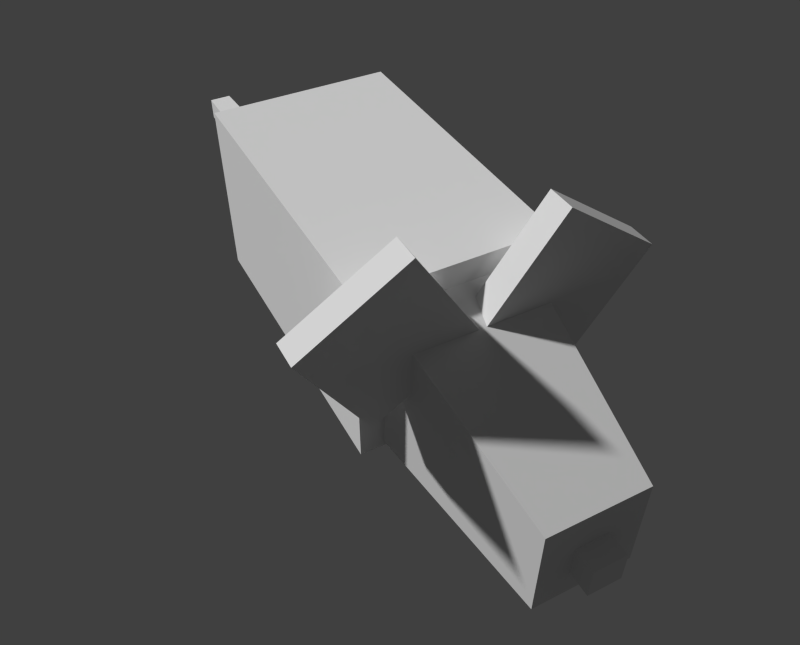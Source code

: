 # Source: mobs_rat2.blend  (saved by Blender 2.66.1; exported with 4.5.12 LTS)
import bpy
from mathutils import Matrix  # noqa: F401  (used for matrix-valued properties, if any)

bpy.ops.wm.read_factory_settings(use_empty=True)
scene = bpy.context.scene
scene.name = 'Scene'

# ---- collections
col_collection_1 = bpy.data.collections.new('Collection 1'); scene.collection.children.link(col_collection_1)
col_collection_2 = bpy.data.collections.new('Collection 2'); scene.collection.children.link(col_collection_2)
col_collection_2.hide_render = True
col_collection_2.hide_viewport = True
col_collection_3 = bpy.data.collections.new('Collection 3'); scene.collection.children.link(col_collection_3)
col_collection_3.hide_render = True
col_collection_3.hide_viewport = True
col_collection_4 = bpy.data.collections.new('Collection 4'); scene.collection.children.link(col_collection_4)
col_collection_4.hide_render = True
col_collection_4.hide_viewport = True

# ---- materials (node trees are filled in below, after node groups)
mat_material_001 = bpy.data.materials.new('Material.001')
mat_material_001.alpha_threshold = 0.0
mat_material_001.use_transparent_shadow = False
mat_material_001.preview_render_type = 'FLAT'
mat_material_001.roughness = 0.5
mat_material_001.line_color = (0.0, 0.0, 0.0, 1.0)

# ---- material node trees

# ---- world
world_world = bpy.data.worlds.new('World'); scene.world = world_world
world_world.color = (0.05088, 0.05088, 0.05088)
world_world.use_sun_shadow = False
world_world.sun_shadow_jitter_overblur = 0.0
world_world.cycles.sampling_method = 'MANUAL'
world_world.cycles.sample_map_resolution = 256

# ---- cameras
cam_camera = bpy.data.cameras.new('Camera')
cam_camera.clip_end = 100.0
cam_camera.lens = 35.0
cam_camera.sensor_width = 32.0
cam_camera.sensor_height = 18.0
cam_camera.dof.focus_distance = 0.0
cam_camera.dof.aperture_fstop = 128.0

# ---- meshes
me_cube_003 = bpy.data.meshes.new('Cube.003')
me_cube_003.from_pydata([(0.03528, 1.102, 1.634), (1.044, 1.102, 1.007), (0.6623, 1.102, 2.643), (1.671, 1.102, 2.016), (-0.9605, 0.8176, 0.9605), (-0.9605, 1.102, 0.9605), (-0.003653, 1.102, 1.664), (-0.003652, 0.8176, 1.664), (-1.664, 0.8176, 1.917), (-1.664, 1.102, 1.917), (-0.7074, 1.102, 2.621), (-0.7074, 0.8176, 2.621), (0.03528, 0.8176, 1.634), (0.03528, 1.102, 1.634), (1.044, 1.102, 1.007), (1.044, 0.8176, 1.007), (0.6623, 0.8176, 2.643), (0.6623, 1.102, 2.643), (1.671, 1.102, 2.016), (1.671, 0.8176, 2.016)], [], [(2, 3, 1, 0), (2, 0, 13, 17), (1, 3, 18, 14), (3, 2, 17, 18), (0, 1, 14, 13), (8, 9, 5, 4), (9, 10, 6, 5), (10, 11, 7, 6), (11, 8, 4, 7), (4, 5, 6, 7), (11, 10, 9, 8), (16, 17, 13, 12), (18, 19, 15, 14), (19, 16, 12, 15), (12, 13, 14, 15), (19, 18, 17, 16)])
_uv = me_cube_003.uv_layers.new(name='UVMap')
_uv.uv.foreach_set('vector', [0.8649, 0.7242, 0.8649, 0.9533, 0.6358, 0.9533, 0.6358, 0.7242, 0.0, 0.0, 0.0, 0.0, 0.0, 0.0, 0.0, 0.0, 0.0, 0.0, 0.0, 0.0, 0.0, 0.0, 0.0, 0.0, 0.0, 0.0, 0.0, 0.0, 0.0, 0.0, 0.0, 0.0, 0.0, 0.0, 0.0, 0.0, 0.0, 0.0, 0.0, 0.0, 0.8643, 0.3518, 0.7836, 0.3518, 0.7836, 0.01397, 0.8643, 0.01397, 0.8649, 0.7253, 0.8649, 0.9544, 0.6358, 0.9544, 0.6358, 0.7253, 0.8639, 0.3507, 0.7831, 0.3507, 0.7831, 0.0129, 0.8639, 0.0129, 0.9912, 0.3507, 0.6534, 0.3507, 0.6534, 0.0129, 0.9912, 0.0129, 0.6534, 0.2223, 0.6534, 0.1416, 0.9912, 0.1416, 0.9912, 0.2223, 0.9934, 0.1409, 0.9934, 0.2217, 0.6555, 0.2217, 0.6555, 0.1409, 0.3354, 0.4296, 0.2659, 0.4296, 0.2659, 0.1388, 0.3354, 0.1388, 0.3342, 0.4309, 0.2647, 0.4309, 0.2647, 0.1402, 0.3342, 0.1402, 0.4444, 0.4323, 0.1536, 0.4323, 0.1536, 0.1415, 0.4444, 0.1415, 0.334, 0.4309, 0.2645, 0.4309, 0.2645, 0.1402, 0.334, 0.1402, 0.2642, 0.1406, 0.3337, 0.1406, 0.3337, 0.4314, 0.2642, 0.4314])
me_cube_003.materials.append(mat_material_001)
me_cube_003.use_remesh_preserve_volume = False
me_cube_003.use_remesh_preserve_attributes = False
me_cube_003.use_mirror_vertex_groups = False
me_cube_003.update()
me_cube_004 = bpy.data.meshes.new('Cube.004')
me_cube_004.from_pydata([(-0.1174, -5.733, 0.1827), (-0.1861, -2.478, 0.2654), (0.2168, -2.478, 0.2654), (0.1481, -5.733, 0.1827), (-0.1174, -5.733, 0.4482), (-0.1861, -2.478, 0.6683), (0.2168, -2.478, 0.6683), (0.1481, -5.733, 0.4482), (-0.9331, -2.574, 0.1302), (-0.9331, 0.6674, 0.1302), (0.9638, 0.6674, 0.1302), (0.9638, -2.574, 0.1302), (-0.9331, -2.574, 2.038), (-0.9331, 0.6674, 2.038), (0.9638, 0.6674, 2.038), (0.9638, -2.574, 2.038), (-0.6944, 0.6192, 0.175), (-0.47, 2.745, 0.2408), (0.5007, 2.745, 0.2408), (0.7251, 0.6192, 0.175), (-0.6944, 0.6192, 1.814), (-0.47, 2.745, 1.211), (0.5007, 2.745, 1.211), (0.7251, 0.6192, 1.814), (-0.1458, 2.644, 0.5163), (-0.1458, 2.967, 0.5163), (0.1765, 2.967, 0.5163), (0.1765, 2.644, 0.5163), (-0.1458, 2.644, 0.8387), (-0.1458, 2.967, 0.8387), (0.1765, 2.967, 0.8387), (0.1765, 2.644, 0.8387), (0.01535, 2.745, 1.211), (0.01535, 2.745, 0.2408), (0.01535, 0.6192, 1.814), (0.01535, 0.6192, 0.175)], [], [(4, 5, 1, 0), (5, 6, 2, 1), (6, 7, 3, 2), (7, 4, 0, 3), (0, 1, 2, 3), (7, 6, 5, 4), (12, 13, 9, 8), (13, 14, 10, 9), (14, 15, 11, 10), (15, 12, 8, 11), (8, 9, 10, 11), (15, 14, 13, 12), (20, 21, 17, 16), (32, 22, 18, 33), (22, 23, 19, 18), (34, 20, 16, 35), (35, 33, 18, 19), (34, 32, 21, 20), (28, 29, 25, 24), (29, 30, 26, 25), (30, 31, 27, 26), (31, 28, 24, 27), (24, 25, 26, 27), (31, 30, 29, 28), (21, 32, 33, 17), (23, 34, 35, 19), (16, 17, 33, 35), (23, 22, 32, 34)])
_uv = me_cube_004.uv_layers.new(name='UVMap')
_uv.uv.foreach_set('vector', [0.9111, 0.9224, 0.9916, 0.9224, 0.9909, 0.9329, 0.9103, 0.9329, 0.9103, 0.9646, 0.9215, 0.9646, 0.9215, 0.9759, 0.9103, 0.9759, 0.9914, 0.9435, 0.9109, 0.9435, 0.9103, 0.933, 0.9907, 0.933, 0.929, 0.972, 0.9216, 0.972, 0.9216, 0.9646, 0.929, 0.9646, 0.9103, 0.9541, 0.9906, 0.9541, 0.9909, 0.9646, 0.9106, 0.9646, 0.9103, 0.9435, 0.9907, 0.9435, 0.991, 0.954, 0.9106, 0.954, 0.4618, 0.5448, 0.002369, 0.5448, 0.002369, 0.2743, 0.4618, 0.2743, 0.7289, 0.6401, 0.46, 0.6401, 0.46, 0.3696, 0.7289, 0.3696, 0.4596, 0.2707, 0.0001947, 0.2707, 0.0001947, 0.0001948, 0.4596, 0.0001947, 0.9902, 0.269, 0.7213, 0.269, 0.7213, -0.001469, 0.9902, -0.001469, 0.0009866, 0.3795, 0.4604, 0.3795, 0.4604, 0.6484, 0.0009866, 0.6484, 0.46, 0.4596, 0.46, 0.0001948, 0.7289, 0.0001947, 0.7289, 0.4596, 0.006594, 0.2622, 0.5076, 0.4034, 0.5076, 0.6309, 0.006594, 0.6464, 0.525, 0.4661, 0.525, 0.3523, 0.7525, 0.3523, 0.7525, 0.4661, 0.5097, 0.4965, 0.008741, 0.6377, 0.008741, 0.2536, 0.5097, 0.269, 0.0, 0.0, 0.0, 0.0, 0.0, 0.0, 0.0, 0.0, 0.003201, 0.4844, 0.5016, 0.4844, 0.5016, 0.5981, 0.003201, 0.6507, 0.5292, 0.9288, 0.1711, 0.9285, 0.1712, 0.8498, 0.5293, 0.8138, 0.5205, 0.5713, 0.5205, 0.4548, 0.637, 0.4548, 0.637, 0.5713, 0.3405, 0.5258, 0.4528, 0.5258, 0.4528, 0.6381, 0.3405, 0.6381, 0.4536, 0.6372, 0.3412, 0.6372, 0.3412, 0.5249, 0.4536, 0.5249, 0.4537, 0.6396, 0.3414, 0.6396, 0.3414, 0.5273, 0.4537, 0.5273, 0.3421, 0.638, 0.3421, 0.5256, 0.4545, 0.5256, 0.4545, 0.638, 0.4545, 0.5273, 0.4545, 0.6396, 0.3421, 0.6396, 0.3421, 0.5273, 0.525, 0.5798, 0.525, 0.4661, 0.7525, 0.4661, 0.7525, 0.5798, 0.0, 0.0, 0.0, 0.0, 0.0, 0.0, 0.0, 0.0, 0.003201, 0.318, 0.5016, 0.3706, 0.5016, 0.4844, 0.003201, 0.4844, 0.5293, 0.8146, 0.1712, 0.8507, 0.1711, 0.9293, 0.5292, 0.9297])
me_cube_004.materials.append(mat_material_001)
me_cube_004.use_remesh_preserve_volume = False
me_cube_004.use_remesh_preserve_attributes = False
me_cube_004.use_mirror_vertex_groups = False
me_cube_004.update()
me_cube_002 = bpy.data.meshes.new('Cube.002')
me_cube_002.from_pydata([(1.0, 1.0, -1.0), (0.3314, -1.464, -0.8183), (1.0, 1.0, 1.0), (0.3314, -1.464, -0.1554), (0.9339, 1.742, -0.9339), (0.9339, 1.742, 0.9339), (0.6695, 1.94, -0.6695), (0.6695, 1.94, 0.6695), (0.7773, 2.289, -0.9856), (0.7773, 2.251, 0.7773), (1.018, 6.195, -1.341), (1.171, 6.0, 1.039), (0.1837, 6.511, -0.9576), (0.1837, 6.511, -0.5902), (1.184, 4.44, -1.051), (1.184, 4.523, 1.372), (0.03465, 11.65, -0.8086), (0.03465, 11.65, -0.7393), (0.06733, 10.24, -0.7066), (0.06733, 10.24, -0.8412), (0.1007, 8.789, -0.6732), (0.1007, 8.789, -0.8746), (1.539, 6.018, -1.103), (1.539, 5.854, 0.6429), (1.549, 4.621, -1.008), (1.549, 4.687, 0.9064), (1.149, 6.011, -1.561), (1.202, 5.206, -1.339), (1.531, 5.87, -1.317), (1.539, 5.283, -1.277), (1.306, 6.027, -2.146), (1.348, 5.63, -2.253), (1.558, 6.004, -2.14), (1.564, 5.657, -2.251), (1.297, 5.949, -2.501), (1.373, 5.674, -2.571), (1.519, 6.036, -2.494), (1.59, 5.732, -2.548), (1.325, 4.522, -2.667), (1.896, 4.584, -2.754), (1.382, 4.534, -2.831), (1.953, 4.575, -2.818), (-1.192e-07, 1.0, 1.0), (0.0, 1.0, -1.0), (1.192e-07, -1.464, -0.1554), (1.192e-07, -1.464, -0.8183), (-1.788e-07, 1.742, 0.9339), (-1.192e-07, 1.742, -0.9339), (-1.788e-07, 1.94, 0.6695), (-1.788e-07, 1.94, -0.6695), (-1.192e-07, 2.251, 0.7773), (-1.192e-07, 2.289, -0.9856), (1.192e-07, 6.0, 1.039), (-0.07667, 6.202, -1.256), (1.192e-07, 6.511, -0.5902), (1.192e-07, 6.511, -0.9576), (0.0, 4.44, -1.051), (0.0, 4.523, 1.372), (1.192e-07, 10.24, -0.8412), (1.192e-07, 10.24, -0.7066), (1.192e-07, 11.65, -0.8086), (1.192e-07, 11.65, -0.7393), (1.192e-07, 8.789, -0.6732), (1.192e-07, 8.789, -0.8746), (1.182, 2.478, 0.08172), (0.9475, 3.442, -1.013), (1.363, 3.105, -0.5498), (1.298, 2.324, -0.5046), (1.101, 2.524, -1.005), (1.1, 3.074, -0.9989), (1.442, 3.075, -1.018), (1.485, 2.561, -1.007), (1.224, 2.683, -1.452), (1.234, 2.933, -1.544), (1.554, 2.928, -1.556), (1.563, 2.681, -1.456), (1.277, 2.116, -1.952), (1.282, 2.259, -2.072), (1.461, 2.246, -2.087), (1.456, 2.102, -1.967), (1.22, 3.098, 0.2221), (0.9475, 3.201, 1.026), (-6.937e-08, 3.442, -1.013), (-6.937e-08, 3.201, 1.026)], [], [(2, 3, 1, 0), (43, 0, 1, 45), (44, 3, 2, 42), (42, 2, 5, 46), (2, 0, 4, 5), (46, 5, 7, 48), (5, 4, 6, 7), (48, 7, 9, 50), (7, 6, 8, 9), (57, 15, 11, 52), (15, 14, 24, 25), (52, 11, 13, 54), (11, 10, 12, 13), (83, 81, 15, 57), (64, 9, 8, 67), (13, 12, 21, 20), (61, 17, 16, 60), (18, 19, 16, 17), (59, 18, 17, 61), (54, 13, 20, 62), (20, 21, 19, 18), (62, 20, 18, 59), (25, 24, 22, 23), (10, 11, 23, 22), (11, 15, 25, 23), (10, 22, 28, 26), (22, 24, 29, 28), (24, 14, 27, 29), (14, 10, 26, 27), (29, 33, 32, 28), (30, 32, 36, 34), (27, 31, 33, 29), (28, 32, 30, 26), (31, 27, 26, 30), (35, 34, 36, 37), (37, 33, 39, 41), (31, 30, 34, 35), (32, 33, 37, 36), (39, 38, 40, 41), (33, 31, 38, 39), (31, 35, 40, 38), (35, 37, 41, 40), (3, 44, 45, 1), (0, 43, 47, 4), (4, 47, 49, 6), (6, 49, 51, 8), (14, 56, 53, 10), (10, 53, 55, 12), (81, 9, 64, 80), (12, 55, 63, 21), (19, 58, 60, 16), (21, 63, 58, 19), (8, 51, 82, 65), (65, 81, 80, 66), (67, 8, 68, 71), (65, 82, 56, 14), (71, 68, 72, 75), (66, 67, 71, 70), (65, 66, 70, 69), (81, 65, 14, 15), (75, 72, 76, 79), (69, 70, 74, 73), (70, 71, 75, 74), (68, 69, 73, 72), (76, 77, 78, 79), (72, 73, 77, 76), (73, 74, 78, 77), (74, 75, 79, 78), (50, 9, 81, 83), (8, 65, 69, 68), (67, 66, 80, 64)])
me_cube_002.use_remesh_preserve_volume = False
me_cube_002.use_remesh_preserve_attributes = False
me_cube_002.use_mirror_vertex_groups = False
me_cube_002.update()
me_cube_001 = bpy.data.meshes.new('Cube.001')
me_cube_001.from_pydata([(1.0, -2.479, 0.2536), (0.3314, -4.943, 0.4353), (1.0, -2.582, 2.144), (0.3314, -4.943, 1.098), (0.9339, -1.737, 0.3197), (0.9339, -1.84, 2.078), (0.6695, -1.539, 0.5841), (0.6695, -1.539, 1.923), (0.7752, -1.196, 0.1577), (0.495, -1.228, 2.031), (1.016, 2.481, -0.05859), (0.889, 2.367, 2.301), (0.1773, 3.002, 0.1101), (0.1773, 3.002, 0.4775), (1.182, 0.9546, 0.09226), (0.9021, 1.044, 2.626), (0.03465, 8.259, -0.296), (0.03465, 8.265, -0.227), (0.06733, 6.205, -0.01245), (0.06733, 6.192, -0.1465), (0.1007, 5.761, 0.08144), (0.1007, 5.742, -0.1191), (-0.07873, 2.488, 0.02625), (1.433, 2.116, -0.08129), (1.438, 2.038, 1.574), (1.549, 1.046, 0.01834), (1.455, 1.111, 1.801), (-1.0, -2.479, 0.2536), (-0.3314, -4.943, 0.4353), (-1.0, -2.582, 2.144), (-0.3314, -4.943, 1.098), (-0.9339, -1.737, 0.3197), (-0.9339, -1.84, 2.078), (-0.6695, -1.539, 0.5841), (-0.6695, -1.539, 1.923), (-0.7752, -1.196, 0.1577), (-0.495, -1.228, 2.031), (-1.016, 2.481, -0.05859), (-0.889, 2.367, 2.301), (-0.1773, 3.002, 0.1101), (-0.1773, 3.002, 0.4775), (-1.182, 0.9546, 0.09226), (-0.9021, 1.044, 2.626), (-0.03465, 8.259, -0.296), (-0.03465, 8.265, -0.227), (-0.06733, 6.205, -0.01245), (-0.06733, 6.192, -0.1465), (-0.1007, 5.761, 0.08144), (-0.1007, 5.742, -0.1191), (1.03e-07, -2.479, 2.254), (-1.623e-08, -2.479, 0.2536), (-1.354e-07, -4.943, 1.098), (-1.354e-07, -4.943, 0.4353), (1.626e-07, -1.737, 2.187), (1.03e-07, -1.737, 0.3197), (1.626e-07, -1.539, 1.923), (1.626e-07, -1.539, 0.5841), (1.03e-07, -1.228, 2.031), (-1.623e-08, -1.196, 0.1577), (-1.354e-07, 2.521, 2.292), (0.07873, 2.488, 0.02625), (-1.623e-08, 3.002, 0.4775), (-1.623e-08, 3.002, 0.1101), (-1.623e-08, 0.9546, 0.09226), (-1.623e-08, 1.044, 2.626), (-1.623e-08, 6.192, -0.1465), (-1.623e-08, 6.205, -0.01245), (-1.623e-08, 8.259, -0.296), (-1.623e-08, 8.265, -0.227), (-1.623e-08, 5.761, 0.08144), (-1.623e-08, 5.742, -0.1191), (-1.433, 2.116, -0.08129), (-1.438, 2.038, 1.574), (-1.549, 1.046, 0.01834), (-1.455, 1.111, 1.801)], [], [(2, 3, 1, 0), (50, 0, 1, 52), (51, 3, 2, 49), (49, 2, 5, 53), (2, 0, 4, 5), (53, 5, 7, 55), (5, 4, 6, 7), (55, 7, 9, 57), (7, 6, 8, 9), (64, 15, 11, 59), (59, 11, 13, 61), (11, 10, 12, 13), (13, 12, 21, 20), (68, 17, 16, 67), (18, 19, 16, 17), (66, 18, 17, 68), (61, 13, 20, 69), (20, 21, 19, 18), (69, 20, 18, 66), (15, 14, 25, 26), (3, 51, 52, 1), (0, 50, 54, 4), (4, 54, 56, 6), (6, 56, 58, 8), (14, 63, 22, 10), (10, 22, 62, 12), (12, 62, 70, 21), (19, 65, 67, 16), (21, 70, 65, 19), (58, 63, 14, 8), (15, 9, 8, 14), (64, 57, 9, 15), (24, 26, 25, 23), (10, 11, 24, 23), (11, 15, 26, 24), (14, 10, 23, 25), (29, 27, 28, 30), (50, 52, 28, 27), (51, 49, 29, 30), (49, 53, 32, 29), (29, 32, 31, 27), (53, 55, 34, 32), (32, 34, 33, 31), (55, 57, 36, 34), (34, 36, 35, 33), (64, 59, 38, 42), (59, 61, 40, 38), (38, 40, 39, 37), (40, 47, 48, 39), (68, 67, 43, 44), (45, 44, 43, 46), (66, 68, 44, 45), (61, 69, 47, 40), (47, 45, 46, 48), (69, 66, 45, 47), (42, 74, 73, 41), (30, 28, 52, 51), (27, 31, 54, 50), (31, 33, 56, 54), (33, 35, 58, 56), (41, 37, 60, 63), (37, 39, 62, 60), (39, 48, 70, 62), (46, 43, 67, 65), (48, 46, 65, 70), (58, 35, 41, 63), (42, 41, 35, 36), (64, 42, 36, 57), (72, 71, 73, 74), (37, 71, 72, 38), (38, 72, 74, 42), (41, 73, 71, 37)])
_uv = me_cube_001.uv_layers.new(name='UVMap')
_uv.uv.foreach_set('vector', [0.4958, 0.7966, 0.1516, 0.8685, 0.1354, 0.7608, 0.4462, 0.649, 0.7438, 0.3912, 0.7178, 0.5909, 0.2254, 0.6121, 0.2054, 0.5399, 0.1539, 0.9842, 0.1535, 0.8699, 0.492, 0.7998, 0.494, 0.9834, 0.01637, 0.6302, 0.02078, 0.3558, 0.145, 0.3516, 0.1627, 0.6062, 0.02078, 0.3558, 0.02216, 0.02138, 0.1344, 0.02386, 0.145, 0.3516, 0.1627, 0.6062, 0.145, 0.3516, 0.2673, 0.3362, 0.2985, 0.6135, 0.145, 0.3516, 0.1344, 0.02386, 0.2546, 0.01623, 0.2673, 0.3362, 0.01253, 0.6375, 0.01866, 0.4801, 0.1498, 0.4992, 0.1539, 0.6325, 0.01866, 0.4801, 0.01909, 0.1887, 0.1486, 0.1779, 0.1498, 0.4992, 0.5481, 0.6423, 0.5345, 0.5042, 0.7778, 0.4995, 0.7941, 0.642, 0.7941, 0.642, 0.7778, 0.4995, 0.9585, 0.4805, 0.9588, 0.6396, 0.7778, 0.4995, 0.7909, 0.1909, 0.9683, 0.168, 0.9585, 0.4805, 0.916, 0.982, 0.917, 0.8924, 0.9864, 0.8864, 0.9841, 0.9767, 0.9722, 0.9886, 0.9138, 0.9781, 0.9263, 0.8979, 0.9765, 0.9009, 0.9137, 0.9812, 0.9206, 0.8931, 0.9817, 0.8861, 0.9834, 0.975, 0.914, 0.9853, 0.9188, 0.8969, 0.9805, 0.9045, 0.9831, 0.9904, 0.9143, 0.9824, 0.9183, 0.8944, 0.9741, 0.8932, 0.9783, 0.9813, 0.9124, 0.9821, 0.9147, 0.8917, 0.9788, 0.9013, 0.9773, 0.988, 0.9209, 0.9783, 0.9166, 0.8902, 0.9815, 0.8961, 0.9886, 0.9828, 0.3656, 0.2763, 0.3777, 0.0602, 0.4095, 0.05258, 0.4095, 0.2042, 0.1194, 0.889, 0.1192, 1.0, 0.003462, 0.9992, 0.003668, 0.8882, 0.7178, 0.5909, 0.7438, 0.3912, 0.9111, 0.4641, 0.8301, 0.5934, 0.8301, 0.5934, 0.9111, 0.4641, 0.964, 0.503, 0.8852, 0.6102, 0.01909, 0.1887, 0.02194, 0.03999, 0.1399, 0.02313, 0.1486, 0.1779, 0.5527, 0.1758, 0.5778, 0.007335, 0.805, 0.008306, 0.7909, 0.1909, 0.7909, 0.1909, 0.805, 0.008306, 0.9651, 0.03105, 0.9683, 0.168, 0.9138, 0.982, 0.9176, 0.8941, 0.9815, 0.8866, 0.9764, 0.9732, 0.915, 0.9818, 0.9223, 0.8947, 0.9769, 0.905, 0.9774, 0.9924, 0.9189, 0.9836, 0.9241, 0.8969, 0.9902, 0.9061, 0.983, 0.9931, 0.1399, 0.02313, 0.5778, 0.007335, 0.5527, 0.1758, 0.1486, 0.1779, 0.5345, 0.5042, 0.1498, 0.4992, 0.1486, 0.1779, 0.5527, 0.1758, 0.5481, 0.6423, 0.1539, 0.6325, 0.1498, 0.4992, 0.5345, 0.5042, 0.7778, 0.4995, 0.5345, 0.5042, 0.5527, 0.1758, 0.7909, 0.1909, 0.4879, 0.1449, 0.5071, 0.5195, 0.4019, 0.4077, 0.3999, 0.1449, 0.6382, 0.4502, 0.3618, 0.4502, 0.4137, 0.2552, 0.6073, 0.2561, 0.3898, 0.198, 0.6353, 0.198, 0.5711, 0.2584, 0.3991, 0.2585, 0.4958, 0.7966, 0.4462, 0.649, 0.1354, 0.7608, 0.1516, 0.8685, 0.7438, 0.3912, 0.2054, 0.5399, 0.2254, 0.6121, 0.7178, 0.5909, 0.1539, 0.9842, 0.494, 0.9834, 0.492, 0.7998, 0.1535, 0.8699, 0.01637, 0.6302, 0.1627, 0.6062, 0.145, 0.3516, 0.02078, 0.3558, 0.02078, 0.3558, 0.145, 0.3516, 0.1344, 0.02386, 0.02216, 0.02138, 0.1627, 0.6062, 0.2985, 0.6135, 0.2673, 0.3362, 0.145, 0.3516, 0.145, 0.3516, 0.2673, 0.3362, 0.2546, 0.01623, 0.1344, 0.02386, 0.01253, 0.6375, 0.1539, 0.6325, 0.1498, 0.4992, 0.01866, 0.4801, 0.01866, 0.4801, 0.1498, 0.4992, 0.1486, 0.1779, 0.01909, 0.1887, 0.5481, 0.6423, 0.7941, 0.642, 0.7778, 0.4995, 0.5345, 0.5042, 0.7941, 0.642, 0.9588, 0.6396, 0.9585, 0.4805, 0.7778, 0.4995, 0.7778, 0.4995, 0.9585, 0.4805, 0.9683, 0.168, 0.7909, 0.1909, 0.916, 0.982, 0.9841, 0.9767, 0.9864, 0.8864, 0.917, 0.8924, 0.9722, 0.9886, 0.9765, 0.9009, 0.9263, 0.8979, 0.9138, 0.9781, 0.9137, 0.9812, 0.9834, 0.975, 0.9817, 0.8861, 0.9206, 0.8931, 0.914, 0.9853, 0.9831, 0.9904, 0.9805, 0.9045, 0.9188, 0.8969, 0.9143, 0.9824, 0.9783, 0.9813, 0.9741, 0.8932, 0.9183, 0.8944, 0.9124, 0.9821, 0.9773, 0.988, 0.9788, 0.9013, 0.9147, 0.8917, 0.9209, 0.9783, 0.9886, 0.9828, 0.9815, 0.8961, 0.9166, 0.8902, 0.3656, 0.2763, 0.4095, 0.2042, 0.4095, 0.05258, 0.3777, 0.0602, 0.1194, 0.889, 0.003668, 0.8882, 0.003462, 0.9992, 0.1192, 1.0, 0.7178, 0.5909, 0.8301, 0.5934, 0.9111, 0.4641, 0.7438, 0.3912, 0.8301, 0.5934, 0.8852, 0.6102, 0.964, 0.503, 0.9111, 0.4641, 0.01909, 0.1887, 0.1486, 0.1779, 0.1399, 0.02313, 0.02194, 0.03999, 0.5527, 0.1758, 0.7909, 0.1909, 0.805, 0.008306, 0.5778, 0.007335, 0.7909, 0.1909, 0.9683, 0.168, 0.9651, 0.03105, 0.805, 0.008306, 0.9138, 0.982, 0.9764, 0.9732, 0.9815, 0.8866, 0.9176, 0.8941, 0.915, 0.9818, 0.9774, 0.9924, 0.9769, 0.905, 0.9223, 0.8947, 0.9189, 0.9836, 0.983, 0.9931, 0.9902, 0.9061, 0.9241, 0.8969, 0.1399, 0.02313, 0.1486, 0.1779, 0.5527, 0.1758, 0.5778, 0.007335, 0.5345, 0.5042, 0.5527, 0.1758, 0.1486, 0.1779, 0.1498, 0.4992, 0.5481, 0.6423, 0.5345, 0.5042, 0.1498, 0.4992, 0.1539, 0.6325, 0.7778, 0.4995, 0.7909, 0.1909, 0.5527, 0.1758, 0.5345, 0.5042, 0.4879, 0.1449, 0.3999, 0.1449, 0.4019, 0.4077, 0.5071, 0.5195, 0.6382, 0.4502, 0.6073, 0.2561, 0.4137, 0.2552, 0.3618, 0.4502, 0.3898, 0.198, 0.3991, 0.2585, 0.5711, 0.2584, 0.6353, 0.198])
me_cube_001.materials.append(mat_material_001)
me_cube_001.use_remesh_preserve_volume = False
me_cube_001.use_remesh_preserve_attributes = False
me_cube_001.use_mirror_vertex_groups = False
me_cube_001.update()
me_cube_000 = bpy.data.meshes.new('Cube.000')
me_cube_000.from_pydata([(-1.0, 1.831, 0.1527), (-0.3314, 4.301, 0.1982), (-1.0, 2.039, 2.034), (-0.3314, 4.338, 0.86), (-0.9339, 1.094, 0.2597), (-0.9339, 1.294, 2.009), (-0.7752, 1.203, 0.0915), (-0.495, 1.338, 1.96), (-1.016, -2.481, 0.07848), (-0.889, -2.237, 2.428), (-0.1773, -2.992, 0.2757), (-0.1773, -2.971, 0.6425), (-1.182, -0.9481, 0.1448), (-0.9021, -0.8976, 2.679), (-0.1007, -5.748, 0.3993), (-0.1007, -5.739, 0.1981), (0.07873, -2.482, 0.1635), (1.0, 1.831, 0.1527), (0.3314, 4.301, 0.1982), (1.0, 2.039, 2.034), (0.3314, 4.338, 0.86), (0.9339, 1.094, 0.2597), (0.9339, 1.294, 2.009), (0.7752, 1.203, 0.0915), (0.495, 1.338, 1.96), (1.016, -2.481, 0.07848), (0.889, -2.237, 2.428), (0.1773, -2.992, 0.2757), (0.1773, -2.971, 0.6425), (1.182, -0.9481, 0.1448), (0.9021, -0.8976, 2.679), (0.1007, -5.748, 0.3993), (0.1007, -5.739, 0.1981), (1.902e-07, 1.942, 2.15), (2.928e-07, 1.831, 0.1527), (7.905e-07, 4.338, 0.86), (7.849e-07, 4.301, 0.1982), (1.818e-08, 1.197, 2.125), (6.222e-08, 1.094, 0.2597), (9.907e-08, 1.338, 1.96), (1.978e-07, 1.203, 0.0915), (-2.255e-07, -2.39, 2.428), (-0.07873, -2.482, 0.1635), (-4.324e-07, -2.971, 0.6425), (-4.355e-07, -2.992, 0.2757), (-1.269e-07, -0.9481, 0.1448), (-1.193e-07, -0.8976, 2.679), (-8.516e-07, -5.748, 0.3993), (-8.504e-07, -5.739, 0.1981)], [], [(2, 3, 1, 0), (34, 0, 1, 36), (35, 3, 2, 33), (33, 2, 5, 37), (2, 0, 4, 5), (46, 13, 9, 41), (41, 9, 11, 43), (9, 8, 10, 11), (11, 10, 15, 14), (43, 11, 14, 47), (3, 35, 36, 1), (0, 34, 38, 4), (12, 45, 16, 8), (8, 16, 44, 10), (10, 44, 48, 15), (40, 45, 12, 6), (13, 7, 6, 12), (46, 39, 7, 13), (19, 17, 18, 20), (34, 36, 18, 17), (35, 33, 19, 20), (33, 37, 22, 19), (19, 22, 21, 17), (37, 38, 21, 22), (38, 37, 5, 4), (46, 41, 26, 30), (41, 43, 28, 26), (26, 28, 27, 25), (28, 31, 32, 27), (43, 47, 31, 28), (20, 18, 36, 35), (17, 21, 38, 34), (40, 39, 24, 23), (39, 40, 6, 7), (29, 25, 42, 45), (25, 27, 44, 42), (27, 32, 48, 44), (47, 14, 15, 48, 32, 31), (40, 23, 29, 45), (30, 29, 23, 24), (46, 30, 24, 39), (9, 13, 12, 8), (30, 26, 25, 29)])
_uv = me_cube_000.uv_layers.new(name='UVMap')
_uv.uv.foreach_set('vector', [0.4958, 0.7966, 0.1516, 0.8685, 0.1354, 0.7608, 0.4462, 0.649, 0.7438, 0.3912, 0.7178, 0.5909, 0.2254, 0.6121, 0.2054, 0.5399, 0.1539, 0.9842, 0.1535, 0.8699, 0.492, 0.7998, 0.494, 0.9834, 0.01637, 0.6302, 0.02078, 0.3558, 0.145, 0.3516, 0.1627, 0.6062, 0.02078, 0.3558, 0.02216, 0.02138, 0.1344, 0.02386, 0.145, 0.3516, 0.5481, 0.6423, 0.5345, 0.5042, 0.7778, 0.4995, 0.7941, 0.642, 0.7941, 0.642, 0.7778, 0.4995, 0.9585, 0.4805, 0.9588, 0.6396, 0.7778, 0.4995, 0.7909, 0.1909, 0.9683, 0.168, 0.9585, 0.4805, 0.916, 0.982, 0.917, 0.8924, 0.9864, 0.8864, 0.9841, 0.9767, 0.9143, 0.9824, 0.9183, 0.8944, 0.9741, 0.8932, 0.9783, 0.9813, 0.1194, 0.889, 0.1192, 1.0, 0.003462, 0.9992, 0.003668, 0.8882, 0.7178, 0.5909, 0.7438, 0.3912, 0.9111, 0.4641, 0.8301, 0.5934, 0.5527, 0.1758, 0.5778, 0.007335, 0.805, 0.008306, 0.7909, 0.1909, 0.7909, 0.1909, 0.805, 0.008306, 0.9651, 0.03105, 0.9683, 0.168, 0.9138, 0.982, 0.9176, 0.8941, 0.9815, 0.8866, 0.9764, 0.9732, 0.1399, 0.02313, 0.5778, 0.007335, 0.5527, 0.1758, 0.1486, 0.1779, 0.5345, 0.5042, 0.1498, 0.4992, 0.1486, 0.1779, 0.5527, 0.1758, 0.5481, 0.6423, 0.1539, 0.6325, 0.1498, 0.4992, 0.5345, 0.5042, 0.4958, 0.7966, 0.4462, 0.649, 0.1354, 0.7608, 0.1516, 0.8685, 0.7438, 0.3912, 0.2054, 0.5399, 0.2254, 0.6121, 0.7178, 0.5909, 0.1539, 0.9842, 0.494, 0.9834, 0.492, 0.7998, 0.1535, 0.8699, 0.01637, 0.6302, 0.1627, 0.6062, 0.145, 0.3516, 0.02078, 0.3558, 0.02078, 0.3558, 0.145, 0.3516, 0.1344, 0.02386, 0.02216, 0.02138, 0.5933, 0.8203, 0.5935, 0.3715, 0.8179, 0.3708, 0.8191, 0.794, 0.5935, 0.3715, 0.5933, 0.8203, 0.3676, 0.7938, 0.3691, 0.3707, 0.5481, 0.6423, 0.7941, 0.642, 0.7778, 0.4995, 0.5345, 0.5042, 0.7941, 0.642, 0.9588, 0.6396, 0.9585, 0.4805, 0.7778, 0.4995, 0.7778, 0.4995, 0.9585, 0.4805, 0.9683, 0.168, 0.7909, 0.1909, 0.916, 0.982, 0.9841, 0.9767, 0.9864, 0.8864, 0.917, 0.8924, 0.9143, 0.9824, 0.9783, 0.9813, 0.9741, 0.8932, 0.9183, 0.8944, 0.1194, 0.889, 0.003668, 0.8882, 0.003462, 0.9992, 0.1192, 1.0, 0.7178, 0.5909, 0.8301, 0.5934, 0.9111, 0.4641, 0.7438, 0.3912, 0.0, 0.0, 0.1498, 0.4992, 0.1486, 0.1779, 0.1399, 0.02313, 0.0, 0.0, 0.1486, 0.1779, 0.1498, 0.4992, 0.1539, 0.6325, 0.5527, 0.1758, 0.7909, 0.1909, 0.805, 0.008306, 0.5778, 0.007335, 0.7909, 0.1909, 0.9683, 0.168, 0.9651, 0.03105, 0.805, 0.008306, 0.9138, 0.982, 0.9764, 0.9732, 0.9815, 0.8866, 0.9176, 0.8941, 0.9741, 0.8932, 0.9864, 0.8864, 0.9815, 0.8866, 0.9764, 0.9732, 0.9841, 0.9767, 0.9783, 0.9813, 0.1399, 0.02313, 0.1486, 0.1779, 0.5527, 0.1758, 0.5778, 0.007335, 0.5345, 0.5042, 0.5527, 0.1758, 0.1486, 0.1779, 0.1498, 0.4992, 0.5481, 0.6423, 0.5345, 0.5042, 0.1498, 0.4992, 0.1539, 0.6325, 0.9338, 0.04972, 0.9999, 0.3704, 0.387, 0.3704, 0.3676, 0.0001427, 0.3138, 0.6623, 0.0001429, 0.5685, 0.0001427, 0.0001427, 0.3673, 0.05181])
me_cube_000.materials.append(mat_material_001)
me_cube_000.use_remesh_preserve_volume = False
me_cube_000.use_remesh_preserve_attributes = False
me_cube_000.use_mirror_vertex_groups = False
me_cube_000.update()
arm_armature = bpy.data.armatures.new('Armature')  # bones are not reproduced

# ---- objects
ob_cube_003 = bpy.data.objects.new('Cube.003', me_cube_003)
ob_camera = bpy.data.objects.new('Camera', cam_camera)
ob_cube_004 = bpy.data.objects.new('Cube.004', me_cube_004)
ob_cube_001 = bpy.data.objects.new('Cube.001', me_cube_002)
ob_armature = bpy.data.objects.new('Armature', arm_armature)
ob_cube = bpy.data.objects.new('Cube', me_cube_001)
ob_cube_002 = bpy.data.objects.new('Cube.002', me_cube_000)

# ---- transforms, parenting, visibility, modifiers, constraints
ob_cube_003.location = (1.776e-15, 2.384e-07, -2.384e-07)
ob_cube_003.lineart.crease_threshold = 0.0
_vg = ob_cube_003.vertex_groups.new(name='Root')
_vg = ob_cube_003.vertex_groups.new(name='body')
_vg = ob_cube_003.vertex_groups.new(name='head')
_vg = ob_cube_003.vertex_groups.new(name='tail')
_vg = ob_cube_003.vertex_groups.new(name='tail_')
ob_camera.location = (3.04, 5.332, 6.529)
ob_camera.rotation_euler = (0.8218, -1.085e-06, 2.652)
ob_camera.lineart.crease_threshold = 0.0
ob_cube_004.location = (1.776e-15, 2.384e-07, -2.384e-07)
ob_cube_004.lineart.crease_threshold = 0.0
_vg = ob_cube_004.vertex_groups.new(name='Root')
_vg = ob_cube_004.vertex_groups.new(name='body')
_vg = ob_cube_004.vertex_groups.new(name='head')
_vg = ob_cube_004.vertex_groups.new(name='tail')
_vg = ob_cube_004.vertex_groups.new(name='tail_')
ob_cube_001.location = (0.0, 0.0, 0.0)
ob_cube_001.lineart.crease_threshold = 0.0
_m = ob_cube_001.modifiers.new('Mirror', 'MIRROR')
ob_armature.location = (5.029e-09, 2.312, 0.2642)
ob_armature.lineart.crease_threshold = 0.0
ob_cube.parent = ob_armature
ob_cube.matrix_parent_inverse = Matrix(((1.0, 0.0, 0.0, -5.029e-09), (0.0, 1.0, 0.0, -2.312), (0.0, 0.0, 1.0, -0.2642), (0.0, 0.0, 0.0, 1.0)))
ob_cube.location = (1.776e-15, 2.384e-07, -2.384e-07)
ob_cube.rotation_euler = (0.05523, 1.226e-17, 3.386e-19)
ob_cube.lineart.crease_threshold = 0.0
_vg = ob_cube.vertex_groups.new(name='Root')
for _i, _w in zip([2, 4, 5, 6, 7, 8, 9, 10, 11, 12, 13, 14, 15, 22, 23, 24, 25, 26, 27, 31, 32, 33, 34, 35, 36, 37, 38, 39, 40, 41, 42, 49, 53, 54, 55, 56, 57, 58, 59, 60, 61, 62, 63, 64, 71, 72, 73, 74], [0.0, 0.0, 0.0, 0.0, 0.0, 0.0, 1.336e-19, 0.003675, 1.558e-10, 0.0, 8.58e-11, 0.002869, 1.254e-14, 5.365e-10, 8.418e-07, 2.568e-14, 0.0003986, 1.151e-16, 0.0, 0.0, 0.0, 0.0, 0.0, 0.0, 6.58e-09, 1.456e-11, 0.002453, 0.0, 5.616e-08, 1.131e-13, 1.218e-09, 0.0, 0.0, 0.0, 0.0, 0.0, 2.198e-13, 0.0, 0.0017, 6.794e-08, 0.0, 0.0, 0.0, 3.315e-07, 3.077e-13, 1.968e-07, 4.598e-06, 3.253e-08]): _vg.add([_i], _w, 'REPLACE')
_vg = ob_cube.vertex_groups.new(name='body')
for _i, _w in zip([0, 2, 4, 5, 6, 7, 8, 9, 10, 11, 14, 15, 22, 23, 24, 25, 26, 27, 29, 31, 32, 33, 34, 35, 36, 37, 38, 41, 42, 49, 53, 54, 55, 56, 57, 58, 59, 60, 63, 64, 71, 72, 73, 74], [0.04245, 0.07587, 0.1781, 0.2483, 0.3343, 0.4768, 1.0, 1.0, 1.0, 1.0, 1.0, 1.0, 1.0, 0.9962, 1.0, 1.0, 1.0, 0.04245, 0.07587, 0.1781, 0.2483, 0.3344, 0.4768, 1.0, 1.0, 0.9718, 1.0, 1.0, 1.0, 0.07128, 0.2827, 0.09893, 0.5162, 0.2094, 1.0, 1.0, 1.0, 0.9926, 1.0, 1.0, 1.0, 1.0, 1.0, 1.0]): _vg.add([_i], _w, 'REPLACE')
_vg = ob_cube.vertex_groups.new(name='head')
for _i, _w in zip([0, 1, 2, 3, 4, 5, 6, 7, 8, 9, 27, 28, 29, 30, 31, 32, 33, 34, 35, 36, 49, 50, 51, 52, 53, 54, 55, 56, 57, 58], [0.9999, 1.0, 0.9987, 1.0, 0.8194, 0.7431, 0.6611, 0.5059, 0.2081, 0.1823, 1.0, 0.9999, 1.0, 1.0, 0.8239, 0.7431, 0.6611, 0.5059, 0.2081, 0.1823, 0.9947, 1.0, 1.0, 1.0, 0.7083, 0.9009, 0.4687, 0.7899, 0.1732, 0.1564]): _vg.add([_i], _w, 'REPLACE')
_vg = ob_cube.vertex_groups.new(name='tail')
for _i, _w in zip([10, 11, 12, 13, 14, 20, 21, 22, 23, 24, 25, 26, 35, 37, 38, 39, 40, 41, 42, 47, 48, 59, 60, 61, 62, 63, 64, 69, 70, 71, 72, 73, 74], [1.332e-07, 3.752e-26, 0.9718, 0.9662, 0.0, 0.9988, 0.9987, 0.01472, 1.11e-13, 7.275e-21, 0.0, 0.0, 0.0, 6.585e-12, 1.231e-12, 0.9718, 0.9662, 0.0, 0.0, 0.9988, 0.9987, 0.0, 0.01472, 0.9866, 0.9557, 0.0, 0.0, 0.9992, 0.9989, 0.0, 2.673e-11, 0.0, 0.0]): _vg.add([_i], _w, 'REPLACE')
_vg = ob_cube.vertex_groups.new(name='tail_')
for _i, _w in zip([16, 17, 18, 19, 43, 44, 45, 46, 65, 66, 67, 68], [1.0, 1.0, 0.9986, 0.9988, 1.0, 1.0, 0.9986, 0.9988, 0.9993, 0.9991, 1.0, 1.0]): _vg.add([_i], _w, 'REPLACE')
_m = ob_cube.modifiers.new('Armature', 'ARMATURE')
_m.object = ob_armature
ob_cube_002.location = (1.776e-15, 2.384e-07, -2.384e-07)
ob_cube_002.lineart.crease_threshold = 0.0
_vg = ob_cube_002.vertex_groups.new(name='Root')
_vg = ob_cube_002.vertex_groups.new(name='body')
_vg = ob_cube_002.vertex_groups.new(name='head')
_vg = ob_cube_002.vertex_groups.new(name='tail')
_vg = ob_cube_002.vertex_groups.new(name='tail_')

# ---- collection membership
col_collection_1.objects.link(ob_cube_003)
col_collection_1.objects.link(ob_camera)
col_collection_1.objects.link(ob_cube_004)
col_collection_2.objects.link(ob_cube_001)
col_collection_3.objects.link(ob_armature)
col_collection_3.objects.link(ob_cube)
col_collection_4.objects.link(ob_cube_002)

# ---- scene / render settings (as saved in the file)
scene.camera = ob_camera
scene.frame_start = 0; scene.frame_end = 0; scene.frame_set(0)
scene.render.engine = 'BLENDER_EEVEE_NEXT'
scene.render.image_settings.color_mode = 'RGB'
scene.render.image_settings.compression = 90
scene.render.resolution_x = 1340
scene.render.resolution_percentage = 50
scene.render.dither_intensity = 0.0
scene.render.bake_margin = 2
scene.cycles.use_denoising = False
scene.cycles.samples = 10
scene.cycles.sampling_pattern = 'TABULATED_SOBOL'
scene.cycles.light_sampling_threshold = 0.0
scene.cycles.use_adaptive_sampling = False
scene.cycles.use_light_tree = False
scene.cycles.blur_glossy = 0.0
scene.cycles.volume_bounces = 1
scene.cycles.pixel_filter_type = 'GAUSSIAN'
scene.cycles.sample_clamp_indirect = 0.0
scene.view_settings.view_transform = 'Standard'
bpy.context.view_layer.update()

# ---- added for rendering (the .blend has no usable light): sun
light_auto_sun = bpy.data.lights.new('AutoSun', 'SUN')
light_auto_sun.energy = 3.0
light_auto_sun.angle = 0.0523599
ob_auto_sun = bpy.data.objects.new('AutoSun', light_auto_sun)
scene.collection.objects.link(ob_auto_sun)
ob_auto_sun.rotation_euler = (0.872665, 0.174533, 0.523599)
bpy.context.view_layer.update()
